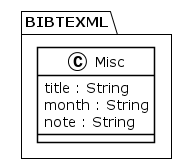

The diagram above was rendered by PlantUML. Its source (embedded in the PNG):
@startuml
!theme plain
package BIBTEXML {
class Misc {
	 title : String
	 month : String
	 note : String
}
}
@enduml